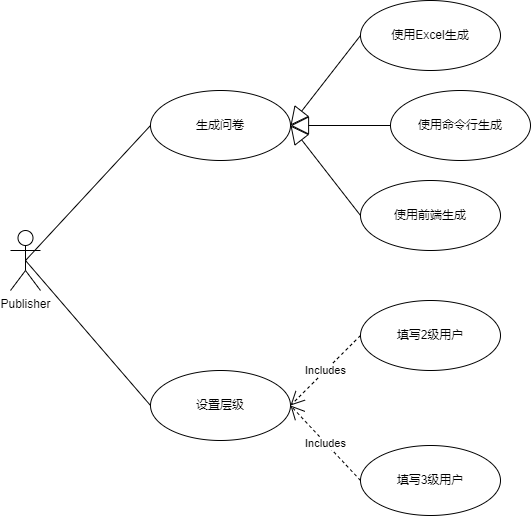

The diagram above was exported from draw.io. Its source (the exported page's mxGraphModel, read from the mxfile embedded in the PNG):
<mxGraphModel dx="989" dy="577" grid="1" gridSize="10" guides="1" tooltips="1" connect="1" arrows="1" fold="1" page="1" pageScale="1" pageWidth="827" pageHeight="1169" background="#ffffff" math="0" shadow="0">
  <root>
    <mxCell id="0" />
    <mxCell id="1" parent="0" />
    <mxCell id="EDIflOC075SkroV8L2ij-1" value="Publisher" style="shape=umlActor;verticalLabelPosition=bottom;verticalAlign=top;html=1;" vertex="1" parent="1">
      <mxGeometry x="190" y="370" width="30" height="60" as="geometry" />
    </mxCell>
    <mxCell id="EDIflOC075SkroV8L2ij-2" value="生成问卷" style="ellipse;whiteSpace=wrap;html=1;" vertex="1" parent="1">
      <mxGeometry x="330" y="230" width="140" height="70" as="geometry" />
    </mxCell>
    <mxCell id="EDIflOC075SkroV8L2ij-3" value="使用Excel生成" style="ellipse;whiteSpace=wrap;html=1;" vertex="1" parent="1">
      <mxGeometry x="540" y="140" width="140" height="70" as="geometry" />
    </mxCell>
    <mxCell id="EDIflOC075SkroV8L2ij-4" value="使用命令行生成" style="ellipse;whiteSpace=wrap;html=1;" vertex="1" parent="1">
      <mxGeometry x="570" y="230" width="140" height="70" as="geometry" />
    </mxCell>
    <mxCell id="EDIflOC075SkroV8L2ij-5" value="使用前端生成" style="ellipse;whiteSpace=wrap;html=1;" vertex="1" parent="1">
      <mxGeometry x="540" y="320" width="140" height="70" as="geometry" />
    </mxCell>
    <mxCell id="EDIflOC075SkroV8L2ij-6" value="设置层级" style="ellipse;whiteSpace=wrap;html=1;" vertex="1" parent="1">
      <mxGeometry x="330" y="510" width="140" height="70" as="geometry" />
    </mxCell>
    <mxCell id="EDIflOC075SkroV8L2ij-8" value="填写2级用户" style="ellipse;whiteSpace=wrap;html=1;" vertex="1" parent="1">
      <mxGeometry x="540" y="440" width="140" height="70" as="geometry" />
    </mxCell>
    <mxCell id="EDIflOC075SkroV8L2ij-9" value="填写3级用户" style="ellipse;whiteSpace=wrap;html=1;" vertex="1" parent="1">
      <mxGeometry x="540" y="585" width="140" height="70" as="geometry" />
    </mxCell>
    <mxCell id="EDIflOC075SkroV8L2ij-12" value="Includes" style="endArrow=open;endSize=12;dashed=1;html=1;rounded=0;entryX=1;entryY=0.5;entryDx=0;entryDy=0;exitX=0;exitY=0.5;exitDx=0;exitDy=0;" edge="1" parent="1" source="EDIflOC075SkroV8L2ij-9" target="EDIflOC075SkroV8L2ij-6">
      <mxGeometry width="160" relative="1" as="geometry">
        <mxPoint x="300" y="614.86" as="sourcePoint" />
        <mxPoint x="460" y="614.86" as="targetPoint" />
      </mxGeometry>
    </mxCell>
    <mxCell id="EDIflOC075SkroV8L2ij-13" value="Includes" style="endArrow=open;endSize=12;dashed=1;html=1;rounded=0;exitX=0;exitY=0.5;exitDx=0;exitDy=0;entryX=1;entryY=0.5;entryDx=0;entryDy=0;" edge="1" parent="1" source="EDIflOC075SkroV8L2ij-8" target="EDIflOC075SkroV8L2ij-6">
      <mxGeometry width="160" relative="1" as="geometry">
        <mxPoint x="410" y="560" as="sourcePoint" />
        <mxPoint x="570" y="560" as="targetPoint" />
      </mxGeometry>
    </mxCell>
    <mxCell id="EDIflOC075SkroV8L2ij-14" value="" style="endArrow=block;endSize=16;endFill=0;html=1;rounded=0;entryX=1;entryY=0.5;entryDx=0;entryDy=0;exitX=0;exitY=0.5;exitDx=0;exitDy=0;" edge="1" parent="1" source="EDIflOC075SkroV8L2ij-4" target="EDIflOC075SkroV8L2ij-2">
      <mxGeometry width="160" relative="1" as="geometry">
        <mxPoint x="380" y="280" as="sourcePoint" />
        <mxPoint x="540" y="280" as="targetPoint" />
      </mxGeometry>
    </mxCell>
    <mxCell id="EDIflOC075SkroV8L2ij-15" value="" style="endArrow=block;endSize=16;endFill=0;html=1;rounded=0;entryX=1;entryY=0.5;entryDx=0;entryDy=0;exitX=0;exitY=0.5;exitDx=0;exitDy=0;" edge="1" parent="1" source="EDIflOC075SkroV8L2ij-5" target="EDIflOC075SkroV8L2ij-2">
      <mxGeometry width="160" relative="1" as="geometry">
        <mxPoint x="390" y="290" as="sourcePoint" />
        <mxPoint x="550" y="290" as="targetPoint" />
      </mxGeometry>
    </mxCell>
    <mxCell id="EDIflOC075SkroV8L2ij-16" value="" style="endArrow=block;endSize=16;endFill=0;html=1;rounded=0;entryX=1;entryY=0.5;entryDx=0;entryDy=0;exitX=0;exitY=0.5;exitDx=0;exitDy=0;" edge="1" parent="1" source="EDIflOC075SkroV8L2ij-3" target="EDIflOC075SkroV8L2ij-2">
      <mxGeometry width="160" relative="1" as="geometry">
        <mxPoint x="400" y="300" as="sourcePoint" />
        <mxPoint x="560" y="300" as="targetPoint" />
      </mxGeometry>
    </mxCell>
    <mxCell id="EDIflOC075SkroV8L2ij-17" value="" style="endArrow=none;html=1;rounded=0;exitX=0.5;exitY=0.5;exitDx=0;exitDy=0;exitPerimeter=0;entryX=0;entryY=0.5;entryDx=0;entryDy=0;" edge="1" parent="1" source="EDIflOC075SkroV8L2ij-1" target="EDIflOC075SkroV8L2ij-2">
      <mxGeometry width="50" height="50" relative="1" as="geometry">
        <mxPoint x="380" y="360" as="sourcePoint" />
        <mxPoint x="430" y="310" as="targetPoint" />
      </mxGeometry>
    </mxCell>
    <mxCell id="EDIflOC075SkroV8L2ij-18" value="" style="endArrow=none;html=1;rounded=0;exitX=0.5;exitY=0.5;exitDx=0;exitDy=0;exitPerimeter=0;entryX=0;entryY=0.5;entryDx=0;entryDy=0;" edge="1" parent="1" source="EDIflOC075SkroV8L2ij-1" target="EDIflOC075SkroV8L2ij-6">
      <mxGeometry width="50" height="50" relative="1" as="geometry">
        <mxPoint x="380" y="360" as="sourcePoint" />
        <mxPoint x="430" y="310" as="targetPoint" />
      </mxGeometry>
    </mxCell>
  </root>
</mxGraphModel>